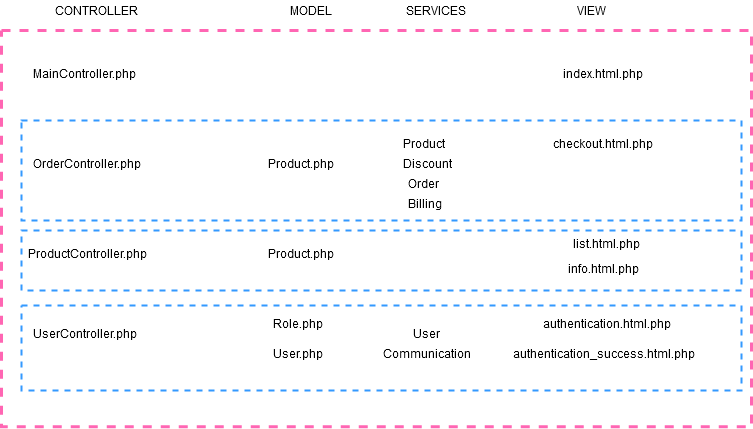

The diagram above was exported from draw.io. Its source (the exported page's mxGraphModel, read from the mxfile embedded in the PNG):
<mxGraphModel dx="1422" dy="791" grid="1" gridSize="10" guides="1" tooltips="1" connect="1" arrows="1" fold="1" page="1" pageScale="1" pageWidth="827" pageHeight="1169" math="0" shadow="0">
  <root>
    <mxCell id="WIyWlLk6GJQsqaUBKTNV-0" />
    <mxCell id="WIyWlLk6GJQsqaUBKTNV-1" parent="WIyWlLk6GJQsqaUBKTNV-0" />
    <mxCell id="Tgwx90e4oMuRxvKABGr0-42" value="" style="rounded=0;whiteSpace=wrap;html=1;dashed=1;fillColor=none;strokeWidth=2;strokeColor=#3399FF;fontStyle=0" vertex="1" parent="WIyWlLk6GJQsqaUBKTNV-1">
      <mxGeometry x="70" y="290" width="720" height="60" as="geometry" />
    </mxCell>
    <mxCell id="Tgwx90e4oMuRxvKABGr0-43" value="" style="rounded=0;whiteSpace=wrap;html=1;dashed=1;fillColor=none;strokeWidth=2;strokeColor=#3399FF;fontStyle=0" vertex="1" parent="WIyWlLk6GJQsqaUBKTNV-1">
      <mxGeometry x="70" y="180" width="720" height="100" as="geometry" />
    </mxCell>
    <mxCell id="Tgwx90e4oMuRxvKABGr0-44" value="" style="rounded=0;whiteSpace=wrap;html=1;dashed=1;fillColor=none;strokeWidth=2;strokeColor=#3399FF;" vertex="1" parent="WIyWlLk6GJQsqaUBKTNV-1">
      <mxGeometry x="70" y="365" width="720" height="85" as="geometry" />
    </mxCell>
    <mxCell id="Tgwx90e4oMuRxvKABGr0-46" value="" style="rounded=0;whiteSpace=wrap;html=1;dashed=1;fillColor=none;strokeColor=#FF66B3;strokeWidth=3;" vertex="1" parent="WIyWlLk6GJQsqaUBKTNV-1">
      <mxGeometry x="50" y="90" width="750" height="396.18" as="geometry" />
    </mxCell>
    <mxCell id="Tgwx90e4oMuRxvKABGr0-0" value="MainController.php" style="text;whiteSpace=wrap;fontStyle=0;" vertex="1" parent="WIyWlLk6GJQsqaUBKTNV-1">
      <mxGeometry x="80" y="120" width="130" height="30" as="geometry" />
    </mxCell>
    <mxCell id="Tgwx90e4oMuRxvKABGr0-5" value="OrderController.php" style="text;whiteSpace=wrap;fontStyle=0;" vertex="1" parent="WIyWlLk6GJQsqaUBKTNV-1">
      <mxGeometry x="80" y="210" width="130" height="30" as="geometry" />
    </mxCell>
    <mxCell id="Tgwx90e4oMuRxvKABGr0-6" value="ProductController.php" style="text;fontStyle=0;whiteSpace=wrap;" vertex="1" parent="WIyWlLk6GJQsqaUBKTNV-1">
      <mxGeometry x="75" y="300" width="140" height="30" as="geometry" />
    </mxCell>
    <mxCell id="Tgwx90e4oMuRxvKABGr0-8" value="UserController.php" style="text;fontStyle=0;whiteSpace=wrap;" vertex="1" parent="WIyWlLk6GJQsqaUBKTNV-1">
      <mxGeometry x="80" y="380" width="130" height="30" as="geometry" />
    </mxCell>
    <mxCell id="Tgwx90e4oMuRxvKABGr0-9" value="Product.php" style="text;fontStyle=0;whiteSpace=wrap;" vertex="1" parent="WIyWlLk6GJQsqaUBKTNV-1">
      <mxGeometry x="315" y="300" width="90" height="30" as="geometry" />
    </mxCell>
    <mxCell id="Tgwx90e4oMuRxvKABGr0-10" value="Role.php" style="text;fontStyle=0;whiteSpace=wrap;" vertex="1" parent="WIyWlLk6GJQsqaUBKTNV-1">
      <mxGeometry x="320" y="370" width="80" height="30" as="geometry" />
    </mxCell>
    <mxCell id="Tgwx90e4oMuRxvKABGr0-12" value="Product.php" style="text;whiteSpace=wrap;fontStyle=0" vertex="1" parent="WIyWlLk6GJQsqaUBKTNV-1">
      <mxGeometry x="315" y="210" width="90" height="30" as="geometry" />
    </mxCell>
    <mxCell id="Tgwx90e4oMuRxvKABGr0-13" value="User.php" style="text;whiteSpace=wrap;" vertex="1" parent="WIyWlLk6GJQsqaUBKTNV-1">
      <mxGeometry x="320" y="400" width="80" height="30" as="geometry" />
    </mxCell>
    <mxCell id="Tgwx90e4oMuRxvKABGr0-14" value="index.html.php" style="text;whiteSpace=wrap;fontStyle=0;" vertex="1" parent="WIyWlLk6GJQsqaUBKTNV-1">
      <mxGeometry x="610" y="120" width="110" height="30" as="geometry" />
    </mxCell>
    <mxCell id="Tgwx90e4oMuRxvKABGr0-15" value="checkout.html.php" style="text;whiteSpace=wrap;fontStyle=0;" vertex="1" parent="WIyWlLk6GJQsqaUBKTNV-1">
      <mxGeometry x="600" y="190" width="130" height="30" as="geometry" />
    </mxCell>
    <mxCell id="Tgwx90e4oMuRxvKABGr0-17" value="&#10;          info.html.php&#10;          " style="text;whiteSpace=wrap;fontStyle=0" vertex="1" parent="WIyWlLk6GJQsqaUBKTNV-1">
      <mxGeometry x="615" y="300" width="100" height="50" as="geometry" />
    </mxCell>
    <mxCell id="Tgwx90e4oMuRxvKABGr0-18" value="list.html.php" style="text;fontStyle=0;whiteSpace=wrap;" vertex="1" parent="WIyWlLk6GJQsqaUBKTNV-1">
      <mxGeometry x="620" y="290" width="90" height="30" as="geometry" />
    </mxCell>
    <mxCell id="Tgwx90e4oMuRxvKABGr0-19" value="authentication.html.php" style="text;fontStyle=0;whiteSpace=wrap;" vertex="1" parent="WIyWlLk6GJQsqaUBKTNV-1">
      <mxGeometry x="590" y="370" width="150" height="30" as="geometry" />
    </mxCell>
    <mxCell id="Tgwx90e4oMuRxvKABGr0-20" value="authentication_success.html.php" style="text;whiteSpace=wrap;" vertex="1" parent="WIyWlLk6GJQsqaUBKTNV-1">
      <mxGeometry x="560" y="400" width="210" height="30" as="geometry" />
    </mxCell>
    <mxCell id="Tgwx90e4oMuRxvKABGr0-23" value="VIEW" style="text;html=1;strokeColor=none;fillColor=none;align=center;verticalAlign=middle;whiteSpace=wrap;rounded=0;" vertex="1" parent="WIyWlLk6GJQsqaUBKTNV-1">
      <mxGeometry x="620" y="60" width="40" height="20" as="geometry" />
    </mxCell>
    <mxCell id="Tgwx90e4oMuRxvKABGr0-25" value="CONTROLLER" style="text;html=1;strokeColor=none;fillColor=none;align=center;verticalAlign=middle;whiteSpace=wrap;rounded=0;" vertex="1" parent="WIyWlLk6GJQsqaUBKTNV-1">
      <mxGeometry x="125" y="60" width="40" height="20" as="geometry" />
    </mxCell>
    <mxCell id="Tgwx90e4oMuRxvKABGr0-27" value="MODEL" style="text;html=1;strokeColor=none;fillColor=none;align=center;verticalAlign=middle;whiteSpace=wrap;rounded=0;" vertex="1" parent="WIyWlLk6GJQsqaUBKTNV-1">
      <mxGeometry x="340" y="60" width="40" height="20" as="geometry" />
    </mxCell>
    <mxCell id="Tgwx90e4oMuRxvKABGr0-33" value="&lt;span class=&quot;css-truncate css-truncate-target d-block width-fit&quot;&gt;&lt;a class=&quot;js-navigation-open Link--primary&quot; title=&quot;Billing&quot; href=&quot;https://github.com/geekbrains-web/architecture/tree/master/src/Service/Billing&quot;&gt;Billing&lt;/a&gt;&lt;/span&gt;" style="text;whiteSpace=wrap;html=1;fontStyle=0" vertex="1" parent="WIyWlLk6GJQsqaUBKTNV-1">
      <mxGeometry x="455" y="250" width="60" height="30" as="geometry" />
    </mxCell>
    <mxCell id="Tgwx90e4oMuRxvKABGr0-34" value="Communication" style="text;whiteSpace=wrap;" vertex="1" parent="WIyWlLk6GJQsqaUBKTNV-1">
      <mxGeometry x="430" y="400" width="110" height="30" as="geometry" />
    </mxCell>
    <mxCell id="Tgwx90e4oMuRxvKABGr0-35" value="Discount" style="text;whiteSpace=wrap;fontStyle=0" vertex="1" parent="WIyWlLk6GJQsqaUBKTNV-1">
      <mxGeometry x="450" y="210" width="70" height="30" as="geometry" />
    </mxCell>
    <mxCell id="Tgwx90e4oMuRxvKABGr0-36" value="Order" style="text;whiteSpace=wrap;fontStyle=0;" vertex="1" parent="WIyWlLk6GJQsqaUBKTNV-1">
      <mxGeometry x="455" y="230" width="60" height="30" as="geometry" />
    </mxCell>
    <mxCell id="Tgwx90e4oMuRxvKABGr0-37" value="Product&#10;          " style="text;whiteSpace=wrap;fontStyle=0;" vertex="1" parent="WIyWlLk6GJQsqaUBKTNV-1">
      <mxGeometry x="450" y="190" width="70" height="30" as="geometry" />
    </mxCell>
    <mxCell id="Tgwx90e4oMuRxvKABGr0-38" value="User" style="text;fontStyle=0;whiteSpace=wrap;" vertex="1" parent="WIyWlLk6GJQsqaUBKTNV-1">
      <mxGeometry x="460" y="380" width="50" height="30" as="geometry" />
    </mxCell>
    <mxCell id="Tgwx90e4oMuRxvKABGr0-39" value="SERVICES" style="text;html=1;strokeColor=none;fillColor=none;align=center;verticalAlign=middle;whiteSpace=wrap;rounded=0;" vertex="1" parent="WIyWlLk6GJQsqaUBKTNV-1">
      <mxGeometry x="465" y="60" width="40" height="20" as="geometry" />
    </mxCell>
  </root>
</mxGraphModel>